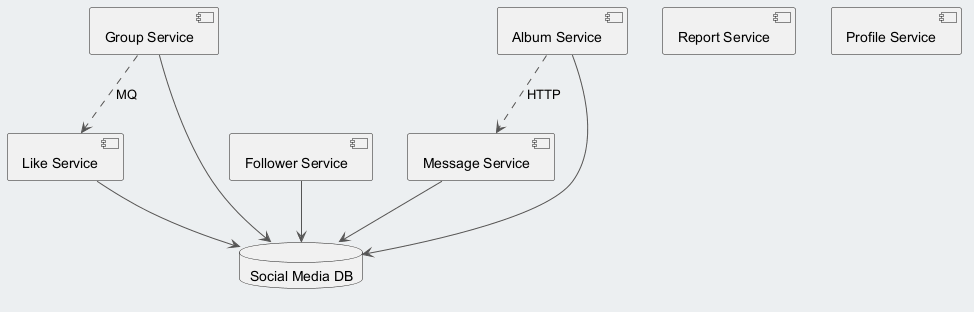

The diagram above was rendered by PlantUML. Its source (embedded in the PNG):
@startuml
skinparam backgroundColor #ECEFF1
skinparam classBackgroundColor #FFFFFF
skinparam classBorderColor #455A64
skinparam ArrowColor #555555
component "Group Service" as C_GroupService
component "Report Service" as C_ReportService
component "Like Service" as C_LikeService
component "Follower Service" as C_FollowerService
component "Album Service" as C_AlbumService
component "Profile Service" as C_ProfileService
component "Message Service" as C_MessageService
database "Social Media DB" as DB_social_media
C_GroupService --> DB_social_media
C_LikeService --> DB_social_media
C_FollowerService --> DB_social_media
C_AlbumService --> DB_social_media
C_MessageService --> DB_social_media
C_AlbumService ..> C_MessageService : HTTP
C_GroupService ..> C_LikeService : MQ
@enduml